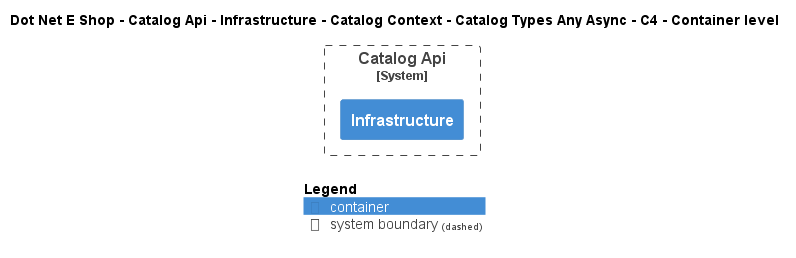

The diagram above was rendered by PlantUML. Its source (embedded in the PNG):
@startuml
!include ..\..\..\..\..\..\..\..\..\.c4s\C4_Container.puml

AddElementTag("c4interflow:lifecycle:new", $bgColor=green, $fontColor=#ffffff, $borderColor=green, $shadowing="False")
AddElementTag("c4interflow:lifecycle:changed", $bgColor=orange, $fontColor=#ffffff, $borderColor=orange, $shadowing="False")
AddElementTag("c4interflow:lifecycle:removed", $bgColor=red, $fontColor=#ffffff, $borderColor=red, $shadowing="False")

AddRelTag("c4interflow:lifecycle:new", $textColor=green, $lineColor=green)
AddRelTag("c4interflow:lifecycle:changed", $textColor=orange, $lineColor=orange)
AddRelTag("c4interflow:lifecycle:removed", $textColor=red, $lineColor=red)

SHOW_PERSON_PORTRAIT()
LAYOUT_TOP_DOWN()

skinparam linetype polyline

title Dot Net E Shop - Catalog Api - Infrastructure - Catalog Context - Catalog Types Any Async - C4 - Container level


System_Boundary(DotNetEShop.SoftwareSystems.CatalogApi, "Catalog Api") {
    Container(DotNetEShop.SoftwareSystems.CatalogApi.Containers.Infrastructure, "Infrastructure", "", "")
}



SHOW_LEGEND()
@enduml